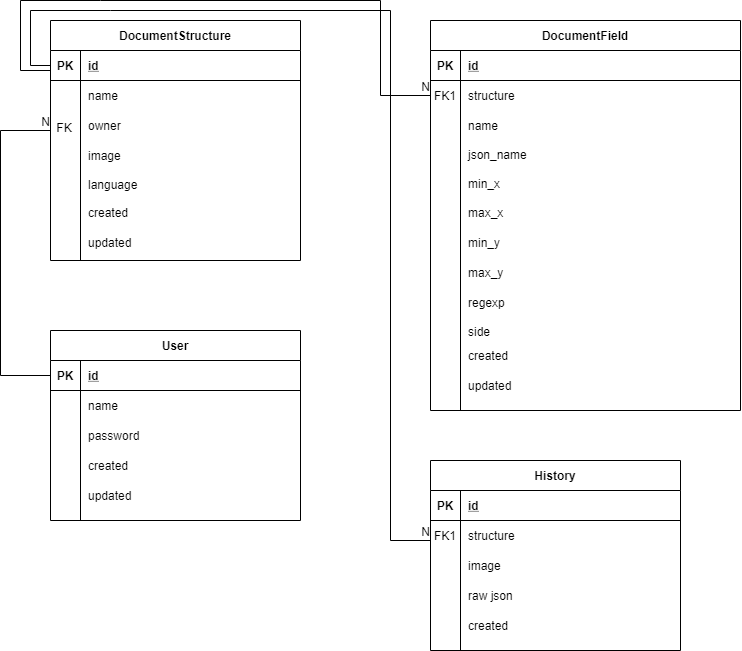

The diagram above was exported from draw.io. Its source (the exported page's mxGraphModel, read from the mxfile embedded in the PNG):
<mxGraphModel dx="1221" dy="688" grid="1" gridSize="10" guides="1" tooltips="1" connect="1" arrows="1" fold="1" page="1" pageScale="1" pageWidth="850" pageHeight="1100" math="0" shadow="0" extFonts="Permanent Marker^https://fonts.googleapis.com/css?family=Permanent+Marker">
  <root>
    <mxCell id="0" />
    <mxCell id="1" parent="0" />
    <mxCell id="C-vyLk0tnHw3VtMMgP7b-2" value="DocumentStructure" style="shape=table;startSize=30;container=1;collapsible=1;childLayout=tableLayout;fixedRows=1;rowLines=0;fontStyle=1;align=center;resizeLast=1;" parent="1" vertex="1">
      <mxGeometry x="70" y="30" width="250" height="240" as="geometry" />
    </mxCell>
    <mxCell id="C-vyLk0tnHw3VtMMgP7b-3" value="" style="shape=partialRectangle;collapsible=0;dropTarget=0;pointerEvents=0;fillColor=none;points=[[0,0.5],[1,0.5]];portConstraint=eastwest;top=0;left=0;right=0;bottom=1;" parent="C-vyLk0tnHw3VtMMgP7b-2" vertex="1">
      <mxGeometry y="30" width="250" height="30" as="geometry" />
    </mxCell>
    <mxCell id="C-vyLk0tnHw3VtMMgP7b-4" value="PK" style="shape=partialRectangle;overflow=hidden;connectable=0;fillColor=none;top=0;left=0;bottom=0;right=0;fontStyle=1;" parent="C-vyLk0tnHw3VtMMgP7b-3" vertex="1">
      <mxGeometry width="30" height="30" as="geometry" />
    </mxCell>
    <mxCell id="C-vyLk0tnHw3VtMMgP7b-5" value="id" style="shape=partialRectangle;overflow=hidden;connectable=0;fillColor=none;top=0;left=0;bottom=0;right=0;align=left;spacingLeft=6;fontStyle=5;" parent="C-vyLk0tnHw3VtMMgP7b-3" vertex="1">
      <mxGeometry x="30" width="220" height="30" as="geometry" />
    </mxCell>
    <mxCell id="C-vyLk0tnHw3VtMMgP7b-6" value="" style="shape=partialRectangle;collapsible=0;dropTarget=0;pointerEvents=0;fillColor=none;points=[[0,0.5],[1,0.5]];portConstraint=eastwest;top=0;left=0;right=0;bottom=0;" parent="C-vyLk0tnHw3VtMMgP7b-2" vertex="1">
      <mxGeometry y="60" width="250" height="30" as="geometry" />
    </mxCell>
    <mxCell id="C-vyLk0tnHw3VtMMgP7b-7" value="" style="shape=partialRectangle;overflow=hidden;connectable=0;fillColor=none;top=0;left=0;bottom=0;right=0;" parent="C-vyLk0tnHw3VtMMgP7b-6" vertex="1">
      <mxGeometry width="30" height="30" as="geometry" />
    </mxCell>
    <mxCell id="C-vyLk0tnHw3VtMMgP7b-8" value="name" style="shape=partialRectangle;overflow=hidden;connectable=0;fillColor=none;top=0;left=0;bottom=0;right=0;align=left;spacingLeft=6;" parent="C-vyLk0tnHw3VtMMgP7b-6" vertex="1">
      <mxGeometry x="30" width="220" height="30" as="geometry" />
    </mxCell>
    <mxCell id="C-vyLk0tnHw3VtMMgP7b-9" value="" style="shape=partialRectangle;collapsible=0;dropTarget=0;pointerEvents=0;fillColor=none;points=[[0,0.5],[1,0.5]];portConstraint=eastwest;top=0;left=0;right=0;bottom=0;" parent="C-vyLk0tnHw3VtMMgP7b-2" vertex="1">
      <mxGeometry y="90" width="250" height="30" as="geometry" />
    </mxCell>
    <mxCell id="C-vyLk0tnHw3VtMMgP7b-10" value="" style="shape=partialRectangle;overflow=hidden;connectable=0;fillColor=none;top=0;left=0;bottom=0;right=0;" parent="C-vyLk0tnHw3VtMMgP7b-9" vertex="1">
      <mxGeometry width="30" height="30" as="geometry" />
    </mxCell>
    <mxCell id="C-vyLk0tnHw3VtMMgP7b-11" value="owner" style="shape=partialRectangle;overflow=hidden;connectable=0;fillColor=none;top=0;left=0;bottom=0;right=0;align=left;spacingLeft=6;" parent="C-vyLk0tnHw3VtMMgP7b-9" vertex="1">
      <mxGeometry x="30" width="220" height="30" as="geometry" />
    </mxCell>
    <mxCell id="pRmPvYKiXo_OFVwmoK-S-1" value="image" style="shape=partialRectangle;overflow=hidden;connectable=0;fillColor=none;top=0;left=0;bottom=0;right=0;align=left;spacingLeft=6;" vertex="1" parent="1">
      <mxGeometry x="100" y="150" width="220" height="30" as="geometry" />
    </mxCell>
    <mxCell id="pRmPvYKiXo_OFVwmoK-S-2" value="language" style="shape=partialRectangle;overflow=hidden;connectable=0;fillColor=none;top=0;left=0;bottom=0;right=0;align=left;spacingLeft=6;" vertex="1" parent="1">
      <mxGeometry x="100" y="179" width="220" height="30" as="geometry" />
    </mxCell>
    <mxCell id="C-vyLk0tnHw3VtMMgP7b-13" value="DocumentField" style="shape=table;startSize=30;container=1;collapsible=1;childLayout=tableLayout;fixedRows=1;rowLines=0;fontStyle=1;align=center;resizeLast=1;" parent="1" vertex="1">
      <mxGeometry x="450" y="30" width="310" height="390" as="geometry" />
    </mxCell>
    <mxCell id="C-vyLk0tnHw3VtMMgP7b-14" value="" style="shape=partialRectangle;collapsible=0;dropTarget=0;pointerEvents=0;fillColor=none;points=[[0,0.5],[1,0.5]];portConstraint=eastwest;top=0;left=0;right=0;bottom=1;" parent="C-vyLk0tnHw3VtMMgP7b-13" vertex="1">
      <mxGeometry y="30" width="310" height="30" as="geometry" />
    </mxCell>
    <mxCell id="C-vyLk0tnHw3VtMMgP7b-15" value="PK" style="shape=partialRectangle;overflow=hidden;connectable=0;fillColor=none;top=0;left=0;bottom=0;right=0;fontStyle=1;" parent="C-vyLk0tnHw3VtMMgP7b-14" vertex="1">
      <mxGeometry width="30" height="30" as="geometry" />
    </mxCell>
    <mxCell id="C-vyLk0tnHw3VtMMgP7b-16" value="id" style="shape=partialRectangle;overflow=hidden;connectable=0;fillColor=none;top=0;left=0;bottom=0;right=0;align=left;spacingLeft=6;fontStyle=5;" parent="C-vyLk0tnHw3VtMMgP7b-14" vertex="1">
      <mxGeometry x="30" width="280" height="30" as="geometry" />
    </mxCell>
    <mxCell id="C-vyLk0tnHw3VtMMgP7b-17" value="" style="shape=partialRectangle;collapsible=0;dropTarget=0;pointerEvents=0;fillColor=none;points=[[0,0.5],[1,0.5]];portConstraint=eastwest;top=0;left=0;right=0;bottom=0;" parent="C-vyLk0tnHw3VtMMgP7b-13" vertex="1">
      <mxGeometry y="60" width="310" height="30" as="geometry" />
    </mxCell>
    <mxCell id="C-vyLk0tnHw3VtMMgP7b-18" value="FK1" style="shape=partialRectangle;overflow=hidden;connectable=0;fillColor=none;top=0;left=0;bottom=0;right=0;" parent="C-vyLk0tnHw3VtMMgP7b-17" vertex="1">
      <mxGeometry width="30" height="30" as="geometry" />
    </mxCell>
    <mxCell id="C-vyLk0tnHw3VtMMgP7b-19" value="structure" style="shape=partialRectangle;overflow=hidden;connectable=0;fillColor=none;top=0;left=0;bottom=0;right=0;align=left;spacingLeft=6;" parent="C-vyLk0tnHw3VtMMgP7b-17" vertex="1">
      <mxGeometry x="30" width="280" height="30" as="geometry" />
    </mxCell>
    <mxCell id="C-vyLk0tnHw3VtMMgP7b-20" value="" style="shape=partialRectangle;collapsible=0;dropTarget=0;pointerEvents=0;fillColor=none;points=[[0,0.5],[1,0.5]];portConstraint=eastwest;top=0;left=0;right=0;bottom=0;" parent="C-vyLk0tnHw3VtMMgP7b-13" vertex="1">
      <mxGeometry y="90" width="310" height="30" as="geometry" />
    </mxCell>
    <mxCell id="C-vyLk0tnHw3VtMMgP7b-21" value="" style="shape=partialRectangle;overflow=hidden;connectable=0;fillColor=none;top=0;left=0;bottom=0;right=0;" parent="C-vyLk0tnHw3VtMMgP7b-20" vertex="1">
      <mxGeometry width="30" height="30" as="geometry" />
    </mxCell>
    <mxCell id="C-vyLk0tnHw3VtMMgP7b-22" value="name" style="shape=partialRectangle;overflow=hidden;connectable=0;fillColor=none;top=0;left=0;bottom=0;right=0;align=left;spacingLeft=6;" parent="C-vyLk0tnHw3VtMMgP7b-20" vertex="1">
      <mxGeometry x="30" width="280" height="30" as="geometry" />
    </mxCell>
    <mxCell id="pRmPvYKiXo_OFVwmoK-S-3" value="json_name" style="shape=partialRectangle;overflow=hidden;connectable=0;fillColor=none;top=0;left=0;bottom=0;right=0;align=left;spacingLeft=6;" vertex="1" parent="1">
      <mxGeometry x="480" y="149" width="280" height="30" as="geometry" />
    </mxCell>
    <mxCell id="pRmPvYKiXo_OFVwmoK-S-4" value="min_x" style="shape=partialRectangle;overflow=hidden;connectable=0;fillColor=none;top=0;left=0;bottom=0;right=0;align=left;spacingLeft=6;" vertex="1" parent="1">
      <mxGeometry x="480" y="178" width="280" height="30" as="geometry" />
    </mxCell>
    <mxCell id="pRmPvYKiXo_OFVwmoK-S-5" value="max_x" style="shape=partialRectangle;overflow=hidden;connectable=0;fillColor=none;top=0;left=0;bottom=0;right=0;align=left;spacingLeft=6;" vertex="1" parent="1">
      <mxGeometry x="480" y="207" width="280" height="30" as="geometry" />
    </mxCell>
    <mxCell id="pRmPvYKiXo_OFVwmoK-S-6" value="min_y" style="shape=partialRectangle;overflow=hidden;connectable=0;fillColor=none;top=0;left=0;bottom=0;right=0;align=left;spacingLeft=6;" vertex="1" parent="1">
      <mxGeometry x="480" y="237" width="280" height="30" as="geometry" />
    </mxCell>
    <mxCell id="pRmPvYKiXo_OFVwmoK-S-7" value="max_y" style="shape=partialRectangle;overflow=hidden;connectable=0;fillColor=none;top=0;left=0;bottom=0;right=0;align=left;spacingLeft=6;" vertex="1" parent="1">
      <mxGeometry x="480" y="267" width="280" height="30" as="geometry" />
    </mxCell>
    <mxCell id="pRmPvYKiXo_OFVwmoK-S-8" value="regexp" style="shape=partialRectangle;overflow=hidden;connectable=0;fillColor=none;top=0;left=0;bottom=0;right=0;align=left;spacingLeft=6;" vertex="1" parent="1">
      <mxGeometry x="480" y="297" width="280" height="30" as="geometry" />
    </mxCell>
    <mxCell id="pRmPvYKiXo_OFVwmoK-S-9" value="side" style="shape=partialRectangle;overflow=hidden;connectable=0;fillColor=none;top=0;left=0;bottom=0;right=0;align=left;spacingLeft=6;" vertex="1" parent="1">
      <mxGeometry x="480" y="326" width="280" height="30" as="geometry" />
    </mxCell>
    <mxCell id="pRmPvYKiXo_OFVwmoK-S-21" value="created" style="shape=partialRectangle;overflow=hidden;connectable=0;fillColor=none;top=0;left=0;bottom=0;right=0;align=left;spacingLeft=6;" vertex="1" parent="1">
      <mxGeometry x="100" y="207" width="220" height="30" as="geometry" />
    </mxCell>
    <mxCell id="pRmPvYKiXo_OFVwmoK-S-22" value="updated" style="shape=partialRectangle;overflow=hidden;connectable=0;fillColor=none;top=0;left=0;bottom=0;right=0;align=left;spacingLeft=6;" vertex="1" parent="1">
      <mxGeometry x="100" y="237" width="220" height="30" as="geometry" />
    </mxCell>
    <mxCell id="pRmPvYKiXo_OFVwmoK-S-23" value="created" style="shape=partialRectangle;overflow=hidden;connectable=0;fillColor=none;top=0;left=0;bottom=0;right=0;align=left;spacingLeft=6;" vertex="1" parent="1">
      <mxGeometry x="480" y="350" width="220" height="30" as="geometry" />
    </mxCell>
    <mxCell id="pRmPvYKiXo_OFVwmoK-S-24" value="updated" style="shape=partialRectangle;overflow=hidden;connectable=0;fillColor=none;top=0;left=0;bottom=0;right=0;align=left;spacingLeft=6;" vertex="1" parent="1">
      <mxGeometry x="480" y="380" width="220" height="30" as="geometry" />
    </mxCell>
    <mxCell id="pRmPvYKiXo_OFVwmoK-S-25" value="User" style="shape=table;startSize=30;container=1;collapsible=1;childLayout=tableLayout;fixedRows=1;rowLines=0;fontStyle=1;align=center;resizeLast=1;" vertex="1" parent="1">
      <mxGeometry x="70" y="340" width="250" height="190" as="geometry" />
    </mxCell>
    <mxCell id="pRmPvYKiXo_OFVwmoK-S-26" value="" style="shape=partialRectangle;collapsible=0;dropTarget=0;pointerEvents=0;fillColor=none;points=[[0,0.5],[1,0.5]];portConstraint=eastwest;top=0;left=0;right=0;bottom=1;" vertex="1" parent="pRmPvYKiXo_OFVwmoK-S-25">
      <mxGeometry y="30" width="250" height="30" as="geometry" />
    </mxCell>
    <mxCell id="pRmPvYKiXo_OFVwmoK-S-27" value="PK" style="shape=partialRectangle;overflow=hidden;connectable=0;fillColor=none;top=0;left=0;bottom=0;right=0;fontStyle=1;" vertex="1" parent="pRmPvYKiXo_OFVwmoK-S-26">
      <mxGeometry width="30" height="30" as="geometry" />
    </mxCell>
    <mxCell id="pRmPvYKiXo_OFVwmoK-S-28" value="id" style="shape=partialRectangle;overflow=hidden;connectable=0;fillColor=none;top=0;left=0;bottom=0;right=0;align=left;spacingLeft=6;fontStyle=5;" vertex="1" parent="pRmPvYKiXo_OFVwmoK-S-26">
      <mxGeometry x="30" width="220" height="30" as="geometry" />
    </mxCell>
    <mxCell id="pRmPvYKiXo_OFVwmoK-S-29" value="" style="shape=partialRectangle;collapsible=0;dropTarget=0;pointerEvents=0;fillColor=none;points=[[0,0.5],[1,0.5]];portConstraint=eastwest;top=0;left=0;right=0;bottom=0;" vertex="1" parent="pRmPvYKiXo_OFVwmoK-S-25">
      <mxGeometry y="60" width="250" height="30" as="geometry" />
    </mxCell>
    <mxCell id="pRmPvYKiXo_OFVwmoK-S-30" value="" style="shape=partialRectangle;overflow=hidden;connectable=0;fillColor=none;top=0;left=0;bottom=0;right=0;" vertex="1" parent="pRmPvYKiXo_OFVwmoK-S-29">
      <mxGeometry width="30" height="30" as="geometry" />
    </mxCell>
    <mxCell id="pRmPvYKiXo_OFVwmoK-S-31" value="name" style="shape=partialRectangle;overflow=hidden;connectable=0;fillColor=none;top=0;left=0;bottom=0;right=0;align=left;spacingLeft=6;" vertex="1" parent="pRmPvYKiXo_OFVwmoK-S-29">
      <mxGeometry x="30" width="220" height="30" as="geometry" />
    </mxCell>
    <mxCell id="pRmPvYKiXo_OFVwmoK-S-32" value="" style="shape=partialRectangle;collapsible=0;dropTarget=0;pointerEvents=0;fillColor=none;points=[[0,0.5],[1,0.5]];portConstraint=eastwest;top=0;left=0;right=0;bottom=0;" vertex="1" parent="pRmPvYKiXo_OFVwmoK-S-25">
      <mxGeometry y="90" width="250" height="30" as="geometry" />
    </mxCell>
    <mxCell id="pRmPvYKiXo_OFVwmoK-S-33" value="" style="shape=partialRectangle;overflow=hidden;connectable=0;fillColor=none;top=0;left=0;bottom=0;right=0;" vertex="1" parent="pRmPvYKiXo_OFVwmoK-S-32">
      <mxGeometry width="30" height="30" as="geometry" />
    </mxCell>
    <mxCell id="pRmPvYKiXo_OFVwmoK-S-34" value="password" style="shape=partialRectangle;overflow=hidden;connectable=0;fillColor=none;top=0;left=0;bottom=0;right=0;align=left;spacingLeft=6;" vertex="1" parent="pRmPvYKiXo_OFVwmoK-S-32">
      <mxGeometry x="30" width="220" height="30" as="geometry" />
    </mxCell>
    <mxCell id="pRmPvYKiXo_OFVwmoK-S-35" value="created" style="shape=partialRectangle;overflow=hidden;connectable=0;fillColor=none;top=0;left=0;bottom=0;right=0;align=left;spacingLeft=6;" vertex="1" parent="1">
      <mxGeometry x="100" y="460" width="220" height="30" as="geometry" />
    </mxCell>
    <mxCell id="pRmPvYKiXo_OFVwmoK-S-36" value="updated" style="shape=partialRectangle;overflow=hidden;connectable=0;fillColor=none;top=0;left=0;bottom=0;right=0;align=left;spacingLeft=6;" vertex="1" parent="1">
      <mxGeometry x="100" y="490" width="220" height="30" as="geometry" />
    </mxCell>
    <mxCell id="pRmPvYKiXo_OFVwmoK-S-37" value="History" style="shape=table;startSize=30;container=1;collapsible=1;childLayout=tableLayout;fixedRows=1;rowLines=0;fontStyle=1;align=center;resizeLast=1;" vertex="1" parent="1">
      <mxGeometry x="450" y="470" width="250" height="190" as="geometry" />
    </mxCell>
    <mxCell id="pRmPvYKiXo_OFVwmoK-S-38" value="" style="shape=partialRectangle;collapsible=0;dropTarget=0;pointerEvents=0;fillColor=none;points=[[0,0.5],[1,0.5]];portConstraint=eastwest;top=0;left=0;right=0;bottom=1;" vertex="1" parent="pRmPvYKiXo_OFVwmoK-S-37">
      <mxGeometry y="30" width="250" height="30" as="geometry" />
    </mxCell>
    <mxCell id="pRmPvYKiXo_OFVwmoK-S-39" value="PK" style="shape=partialRectangle;overflow=hidden;connectable=0;fillColor=none;top=0;left=0;bottom=0;right=0;fontStyle=1;" vertex="1" parent="pRmPvYKiXo_OFVwmoK-S-38">
      <mxGeometry width="30" height="30" as="geometry" />
    </mxCell>
    <mxCell id="pRmPvYKiXo_OFVwmoK-S-40" value="id" style="shape=partialRectangle;overflow=hidden;connectable=0;fillColor=none;top=0;left=0;bottom=0;right=0;align=left;spacingLeft=6;fontStyle=5;" vertex="1" parent="pRmPvYKiXo_OFVwmoK-S-38">
      <mxGeometry x="30" width="220" height="30" as="geometry" />
    </mxCell>
    <mxCell id="pRmPvYKiXo_OFVwmoK-S-41" value="" style="shape=partialRectangle;collapsible=0;dropTarget=0;pointerEvents=0;fillColor=none;points=[[0,0.5],[1,0.5]];portConstraint=eastwest;top=0;left=0;right=0;bottom=0;" vertex="1" parent="pRmPvYKiXo_OFVwmoK-S-37">
      <mxGeometry y="60" width="250" height="30" as="geometry" />
    </mxCell>
    <mxCell id="pRmPvYKiXo_OFVwmoK-S-42" value="" style="shape=partialRectangle;overflow=hidden;connectable=0;fillColor=none;top=0;left=0;bottom=0;right=0;" vertex="1" parent="pRmPvYKiXo_OFVwmoK-S-41">
      <mxGeometry width="30" height="30" as="geometry" />
    </mxCell>
    <mxCell id="pRmPvYKiXo_OFVwmoK-S-43" value="structure" style="shape=partialRectangle;overflow=hidden;connectable=0;fillColor=none;top=0;left=0;bottom=0;right=0;align=left;spacingLeft=6;" vertex="1" parent="pRmPvYKiXo_OFVwmoK-S-41">
      <mxGeometry x="30" width="220" height="30" as="geometry" />
    </mxCell>
    <mxCell id="pRmPvYKiXo_OFVwmoK-S-44" value="" style="shape=partialRectangle;collapsible=0;dropTarget=0;pointerEvents=0;fillColor=none;points=[[0,0.5],[1,0.5]];portConstraint=eastwest;top=0;left=0;right=0;bottom=0;" vertex="1" parent="pRmPvYKiXo_OFVwmoK-S-37">
      <mxGeometry y="90" width="250" height="30" as="geometry" />
    </mxCell>
    <mxCell id="pRmPvYKiXo_OFVwmoK-S-45" value="" style="shape=partialRectangle;overflow=hidden;connectable=0;fillColor=none;top=0;left=0;bottom=0;right=0;" vertex="1" parent="pRmPvYKiXo_OFVwmoK-S-44">
      <mxGeometry width="30" height="30" as="geometry" />
    </mxCell>
    <mxCell id="pRmPvYKiXo_OFVwmoK-S-46" value="" style="shape=partialRectangle;overflow=hidden;connectable=0;fillColor=none;top=0;left=0;bottom=0;right=0;align=left;spacingLeft=6;" vertex="1" parent="pRmPvYKiXo_OFVwmoK-S-44">
      <mxGeometry x="30" width="220" height="30" as="geometry" />
    </mxCell>
    <mxCell id="pRmPvYKiXo_OFVwmoK-S-47" value="FK" style="text;html=1;strokeColor=none;fillColor=none;align=center;verticalAlign=middle;whiteSpace=wrap;rounded=0;" vertex="1" parent="1">
      <mxGeometry x="64" y="127" width="40" height="20" as="geometry" />
    </mxCell>
    <mxCell id="pRmPvYKiXo_OFVwmoK-S-48" value="FK1" style="shape=partialRectangle;overflow=hidden;connectable=0;fillColor=none;top=0;left=0;bottom=0;right=0;" vertex="1" parent="1">
      <mxGeometry x="450" y="530" width="30" height="30" as="geometry" />
    </mxCell>
    <mxCell id="pRmPvYKiXo_OFVwmoK-S-49" value="image" style="shape=partialRectangle;overflow=hidden;connectable=0;fillColor=none;top=0;left=0;bottom=0;right=0;align=left;spacingLeft=6;" vertex="1" parent="1">
      <mxGeometry x="480" y="560" width="220" height="30" as="geometry" />
    </mxCell>
    <mxCell id="pRmPvYKiXo_OFVwmoK-S-50" value="raw json" style="shape=partialRectangle;overflow=hidden;connectable=0;fillColor=none;top=0;left=0;bottom=0;right=0;align=left;spacingLeft=6;" vertex="1" parent="1">
      <mxGeometry x="480" y="590" width="220" height="30" as="geometry" />
    </mxCell>
    <mxCell id="pRmPvYKiXo_OFVwmoK-S-51" value="created" style="shape=partialRectangle;overflow=hidden;connectable=0;fillColor=none;top=0;left=0;bottom=0;right=0;align=left;spacingLeft=6;" vertex="1" parent="1">
      <mxGeometry x="480" y="620" width="220" height="30" as="geometry" />
    </mxCell>
    <mxCell id="pRmPvYKiXo_OFVwmoK-S-53" value="" style="endArrow=none;html=1;rounded=0;exitX=0;exitY=0.5;exitDx=0;exitDy=0;" edge="1" parent="1" source="pRmPvYKiXo_OFVwmoK-S-26">
      <mxGeometry relative="1" as="geometry">
        <mxPoint x="70" y="137" as="sourcePoint" />
        <mxPoint x="70" y="140" as="targetPoint" />
        <Array as="points">
          <mxPoint x="20" y="385" />
          <mxPoint x="20" y="140" />
        </Array>
      </mxGeometry>
    </mxCell>
    <mxCell id="pRmPvYKiXo_OFVwmoK-S-54" value="N" style="resizable=0;html=1;align=right;verticalAlign=bottom;" connectable="0" vertex="1" parent="pRmPvYKiXo_OFVwmoK-S-53">
      <mxGeometry x="1" relative="1" as="geometry" />
    </mxCell>
    <mxCell id="pRmPvYKiXo_OFVwmoK-S-55" value="" style="endArrow=none;html=1;rounded=0;entryX=0;entryY=0.5;entryDx=0;entryDy=0;" edge="1" parent="1" target="C-vyLk0tnHw3VtMMgP7b-17">
      <mxGeometry relative="1" as="geometry">
        <mxPoint x="70" y="80" as="sourcePoint" />
        <mxPoint x="80" y="150" as="targetPoint" />
        <Array as="points">
          <mxPoint x="40" y="80" />
          <mxPoint x="40" y="10" />
          <mxPoint x="120" y="10" />
          <mxPoint x="400" y="10" />
          <mxPoint x="400" y="105" />
        </Array>
      </mxGeometry>
    </mxCell>
    <mxCell id="pRmPvYKiXo_OFVwmoK-S-56" value="N" style="resizable=0;html=1;align=right;verticalAlign=bottom;" connectable="0" vertex="1" parent="pRmPvYKiXo_OFVwmoK-S-55">
      <mxGeometry x="1" relative="1" as="geometry" />
    </mxCell>
    <mxCell id="pRmPvYKiXo_OFVwmoK-S-59" value="" style="endArrow=none;html=1;rounded=0;exitX=0;exitY=0.5;exitDx=0;exitDy=0;" edge="1" parent="1" source="C-vyLk0tnHw3VtMMgP7b-3">
      <mxGeometry relative="1" as="geometry">
        <mxPoint x="80" y="90" as="sourcePoint" />
        <mxPoint x="450" y="550" as="targetPoint" />
        <Array as="points">
          <mxPoint x="50" y="75" />
          <mxPoint x="50" y="20" />
          <mxPoint x="130" y="20" />
          <mxPoint x="410" y="20" />
          <mxPoint x="410" y="550" />
        </Array>
      </mxGeometry>
    </mxCell>
    <mxCell id="pRmPvYKiXo_OFVwmoK-S-60" value="N" style="resizable=0;html=1;align=right;verticalAlign=bottom;" connectable="0" vertex="1" parent="pRmPvYKiXo_OFVwmoK-S-59">
      <mxGeometry x="1" relative="1" as="geometry" />
    </mxCell>
  </root>
</mxGraphModel>